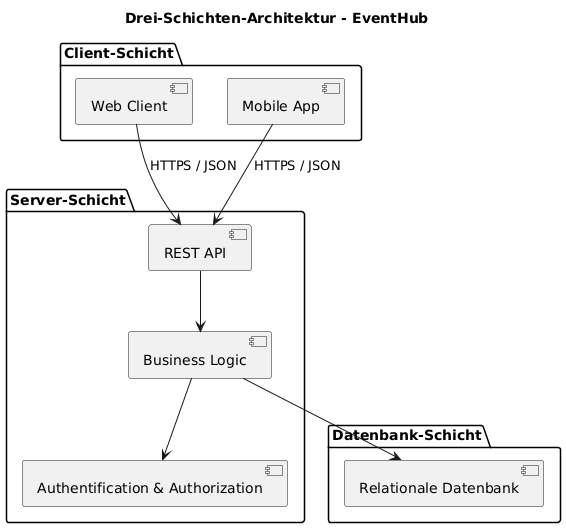

The diagram above was rendered by PlantUML. Its source (embedded in the PNG):
@startuml
title Drei-Schichten-Architektur - EventHub

package "Client-Schicht" {
  [Web Client]
  [Mobile App]
}

package "Server-Schicht" {
  [REST API]
  [Business Logic]
  [Authentification & Authorization]
}

package "Datenbank-Schicht" {
  [Relationale Datenbank]
}

[Web Client] --> [REST API] : HTTPS / JSON
[Mobile App] --> [REST API] : HTTPS / JSON

[REST API] --> [Business Logic]
[Business Logic] --> [Authentification & Authorization]

[Business Logic] --> [Relationale Datenbank]
@enduml